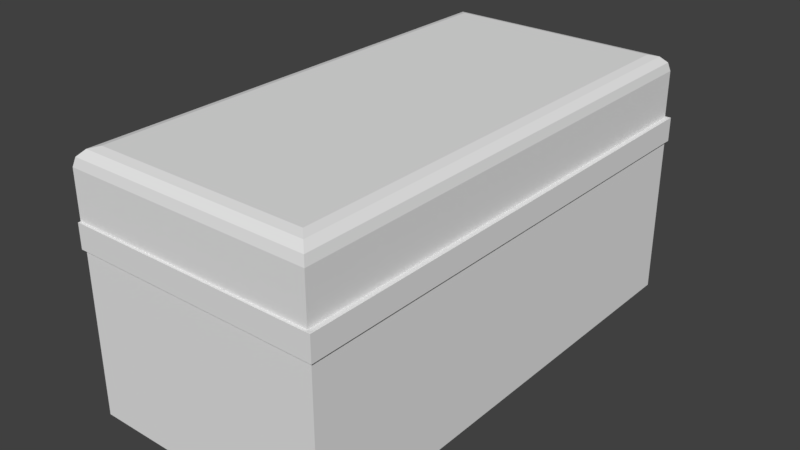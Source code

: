 # Source: Work_Desk_space_storage_chest_1.blend  (saved by Blender 2.78.0; exported with 4.5.12 LTS)
import bpy
from mathutils import Matrix  # noqa: F401  (used for matrix-valued properties, if any)

bpy.ops.wm.read_factory_settings(use_empty=True)
scene = bpy.context.scene
scene.name = 'Scene'

# ---- collections
col_collection_1 = bpy.data.collections.new('Collection 1'); scene.collection.children.link(col_collection_1)

# ---- world
world_world = bpy.data.worlds.new('World'); scene.world = world_world
world_world.color = (0.05088, 0.05088, 0.05088)
world_world.use_sun_shadow = False
world_world.sun_shadow_jitter_overblur = 0.0
world_world.cycles.sampling_method = 'MANUAL'

# ---- meshes
me_cube_019 = bpy.data.meshes.new('Cube.019')
me_cube_019.from_pydata([(-1.0, -2.0, 0.0), (-0.952, -1.958, 1.5), (-1.0, 2.0, 0.0), (-0.952, 1.958, 1.5), (1.0, -2.0, 0.0), (0.952, -1.958, 1.5), (1.0, 2.0, 0.0), (0.952, 1.958, 1.5), (-1.0, -2.0, 1.305), (-1.0, 2.0, 1.305), (1.0, 2.0, 1.305), (1.0, -2.0, 1.305), (-1.02, -2.02, 1.305), (-1.02, -2.02, 1.5), (-1.02, 2.02, 1.5), (1.02, 2.02, 1.5), (1.02, -2.02, 1.5), (-1.02, 2.02, 1.305), (1.02, 2.02, 1.305), (1.02, -2.02, 1.305), (-0.952, -1.958, 0.04997), (-0.952, 1.958, 0.04997), (0.952, -1.958, 0.04997), (0.952, 1.958, 0.04997), (-1.04, 0.8, 1.36), (-1.04, 0.8, 1.5), (-1.04, 1.2, 1.36), (-1.04, 1.2, 1.5), (-1.02, 0.8, 1.36), (-1.02, 0.8, 1.5), (-1.02, 1.2, 1.36), (-1.02, 1.2, 1.5), (-1.04, -1.2, 1.36), (-1.04, -1.2, 1.5), (-1.04, -0.8, 1.36), (-1.04, -0.8, 1.5), (-1.02, -1.2, 1.36), (-1.02, -1.2, 1.5), (-1.02, -0.8, 1.36), (-1.02, -0.8, 1.5)], [], [(3, 7, 15, 14), (8, 11, 19, 12), (10, 9, 17, 18), (5, 1, 13, 16), (2, 6, 4, 0), (4, 11, 8, 0), (6, 10, 11, 4), (2, 9, 10, 6), (0, 8, 9, 2), (12, 13, 14, 17), (17, 14, 15, 18), (18, 15, 16, 19), (19, 16, 13, 12), (9, 8, 12, 17), (7, 5, 16, 15), (11, 10, 18, 19), (1, 3, 14, 13), (1, 5, 22, 20), (7, 3, 21, 23), (5, 7, 23, 22), (3, 1, 20, 21), (20, 22, 23, 21), (24, 25, 27, 26), (26, 27, 31, 30), (28, 29, 25, 24), (26, 30, 28, 24), (31, 27, 25, 29), (32, 33, 35, 34), (34, 35, 39, 38), (36, 37, 33, 32), (34, 38, 36, 32), (39, 35, 33, 37)])
_uv = me_cube_019.uv_layers.new(name='UVMap')
_uv.uv.foreach_set('vector', [0.5119, 0.8258, 0.5119, 0.75, 0.5144, 0.7473, 0.5144, 0.8286, 0.09843, 0.6755, 0.09448, 0.8167, 0.09159, 0.82, 0.09569, 0.6723, 0.3132, 0.8168, 0.3171, 0.6756, 0.32, 0.6723, 0.3159, 0.82, 0.3573, 0.75, 0.3573, 0.8258, 0.3548, 0.8286, 0.3548, 0.7473, 0.688, 0.7798, 0.688, 0.8422, 0.5633, 0.8422, 0.5633, 0.7798, 0.282, 0.1863, 0.282, 0.269, 0.1551, 0.269, 0.1551, 0.1863, 0.5356, 0.1863, 0.5356, 0.269, 0.282, 0.269, 0.282, 0.1863, 0.6624, 0.1863, 0.6624, 0.269, 0.5356, 0.269, 0.5356, 0.1863, 0.9161, 0.1863, 0.9161, 0.269, 0.6624, 0.269, 0.6624, 0.1863, 0.4766, 0.4956, 0.4766, 0.5175, 0.4585, 0.5175, 0.4585, 0.4956, 0.4585, 0.4956, 0.4585, 0.5175, 0.4569, 0.5175, 0.4569, 0.4956, 0.4569, 0.4956, 0.4569, 0.5175, 0.09362, 0.5175, 0.09362, 0.4956, 0.09362, 0.4956, 0.09362, 0.5175, 0.09102, 0.5175, 0.09102, 0.4956, 0.3171, 0.6756, 0.09843, 0.6755, 0.09569, 0.6723, 0.32, 0.6723, 0.5119, 0.75, 0.3573, 0.75, 0.3548, 0.7473, 0.5144, 0.7473, 0.09448, 0.8167, 0.3132, 0.8168, 0.3159, 0.82, 0.09159, 0.82, 0.3573, 0.8258, 0.5119, 0.8258, 0.5144, 0.8286, 0.3548, 0.8286, 0.8494, 0.662, 0.7673, 0.662, 0.7673, 0.5995, 0.8494, 0.5995, 0.5984, 0.662, 0.5164, 0.662, 0.5164, 0.5995, 0.5984, 0.5995, 0.7673, 0.662, 0.5984, 0.662, 0.5984, 0.5995, 0.7673, 0.5995, 0.5164, 0.662, 0.3475, 0.662, 0.3475, 0.5995, 0.5164, 0.5995, 0.6468, 0.7595, 0.6468, 0.6673, 0.8366, 0.6673, 0.8365, 0.7596, 0.7745, 0.5592, 0.7745, 0.5443, 0.8173, 0.5443, 0.8173, 0.5592, 0.8173, 0.5592, 0.8173, 0.5443, 0.8194, 0.5443, 0.8194, 0.5592, 0.7724, 0.5592, 0.7724, 0.5443, 0.7745, 0.5443, 0.7745, 0.5592, 0.8173, 0.5592, 0.8173, 0.5613, 0.7745, 0.5613, 0.7745, 0.5592, 0.8173, 0.5421, 0.8173, 0.5443, 0.7745, 0.5443, 0.7745, 0.5421, 0.7745, 0.5396, 0.7745, 0.5246, 0.8173, 0.5246, 0.8173, 0.5396, 0.8173, 0.5396, 0.8173, 0.5246, 0.8194, 0.5246, 0.8194, 0.5396, 0.7724, 0.5396, 0.7724, 0.5246, 0.7745, 0.5246, 0.7745, 0.5396, 0.8173, 0.5396, 0.8173, 0.5417, 0.7745, 0.5417, 0.7745, 0.5396, 0.8173, 0.5225, 0.8173, 0.5246, 0.7745, 0.5246, 0.7745, 0.5225])
me_cube_019.use_remesh_preserve_volume = False
me_cube_019.use_remesh_preserve_attributes = False
me_cube_019.use_mirror_vertex_groups = False
me_cube_019.update()
me_cube_020 = bpy.data.meshes.new('Cube.020')
me_cube_020.from_pydata([(-0.015, 1.204, 0.02598), (-0.015, 0.796, 0.02598), (0.015, 1.204, 0.02598), (0.015, 0.796, 0.02598), (0.03, 1.204, 0.0), (0.03, 0.796, 0.0), (0.015, 1.204, -0.02598), (0.015, 0.796, -0.02598), (-0.015, 1.204, -0.02598), (-0.015, 0.796, -0.02598), (-0.03, 1.204, 0.0), (-0.03, 0.796, 0.0), (0.015, 0.8, 0.0), (0.015, 0.8, 0.1395), (0.015, 1.2, 0.0), (0.015, 1.2, 0.1395), (0.055, 0.8, 0.0), (0.055, 0.8, 0.1395), (0.055, 1.2, 0.0), (0.055, 1.2, 0.1395), (0.055, -2.0, 0.0), (0.055, 2.0, 0.0), (2.055, -2.0, 0.0), (2.055, 2.0, 0.0), (0.055, -2.0, 0.3777), (0.1922, -1.863, 0.5149), (0.07338, -1.982, 0.4463), (0.1236, -1.931, 0.4966), (0.1922, 1.863, 0.5149), (0.055, 2.0, 0.3777), (0.1236, 1.931, 0.4966), (0.07338, 1.982, 0.4463), (1.918, 1.863, 0.5149), (2.055, 2.0, 0.3777), (1.986, 1.931, 0.4966), (2.037, 1.982, 0.4463), (1.918, -1.863, 0.5149), (2.055, -2.0, 0.3777), (1.986, -1.931, 0.4966), (2.037, -1.982, 0.4463), (0.1111, -1.941, 0.0), (0.1111, 1.941, 0.0), (1.999, -1.941, 0.0), (1.999, 1.941, 0.0), (0.1111, -1.941, 0.3565), (0.2406, -1.808, 0.4861), (0.1284, -1.923, 0.4213), (0.1758, -1.875, 0.4687), (0.2406, 1.808, 0.4861), (0.1111, 1.941, 0.3565), (0.1758, 1.875, 0.4687), (0.1284, 1.923, 0.4213), (1.869, 1.808, 0.4861), (1.999, 1.941, 0.3565), (1.934, 1.875, 0.4687), (1.982, 1.923, 0.4213), (1.869, -1.808, 0.4861), (1.999, -1.941, 0.3565), (1.934, -1.875, 0.4687), (1.982, -1.923, 0.4213), (-0.015, -0.796, 0.02598), (-0.015, -1.204, 0.02598), (0.015, -0.796, 0.02598), (0.015, -1.204, 0.02598), (0.03, -0.796, 0.0), (0.03, -1.204, 0.0), (0.015, -0.796, -0.02598), (0.015, -1.204, -0.02598), (-0.015, -0.796, -0.02598), (-0.015, -1.204, -0.02598), (-0.03, -0.796, 0.0), (-0.03, -1.204, 0.0), (0.015, -1.2, 0.0), (0.015, -1.2, 0.1395), (0.015, -0.8, 0.0), (0.015, -0.8, 0.1395), (0.055, -1.2, 0.0), (0.055, -1.2, 0.1395), (0.055, -0.8, 0.0), (0.055, -0.8, 0.1395)], [], [(0, 1, 3, 2), (2, 3, 5, 4), (4, 5, 7, 6), (6, 7, 9, 8), (3, 1, 11, 9, 7, 5), (8, 9, 11, 10), (10, 11, 1, 0), (0, 2, 4, 6, 8, 10), (12, 13, 15, 14), (14, 15, 19, 18), (16, 17, 13, 12), (14, 18, 16, 12), (19, 15, 13, 17), (23, 21, 29, 33), (20, 22, 37, 24), (22, 23, 33, 37), (32, 28, 25, 36), (25, 28, 30, 27), (27, 30, 31, 26), (26, 31, 29, 24), (28, 32, 34, 30), (30, 34, 35, 31), (31, 35, 33, 29), (32, 36, 38, 34), (34, 38, 39, 35), (35, 39, 37, 33), (36, 25, 27, 38), (38, 27, 26, 39), (39, 26, 24, 37), (21, 20, 24, 29), (43, 53, 49, 41), (40, 44, 57, 42), (42, 57, 53, 43), (52, 56, 45, 48), (45, 47, 50, 48), (47, 46, 51, 50), (46, 44, 49, 51), (48, 50, 54, 52), (50, 51, 55, 54), (51, 49, 53, 55), (52, 54, 58, 56), (54, 55, 59, 58), (55, 53, 57, 59), (56, 58, 47, 45), (58, 59, 46, 47), (59, 57, 44, 46), (41, 49, 44, 40), (21, 41, 40, 20), (20, 40, 42, 22), (23, 43, 41, 21), (22, 42, 43, 23), (60, 61, 63, 62), (62, 63, 65, 64), (64, 65, 67, 66), (66, 67, 69, 68), (63, 61, 71, 69, 67, 65), (68, 69, 71, 70), (70, 71, 61, 60), (60, 62, 64, 66, 68, 70), (72, 73, 75, 74), (74, 75, 79, 78), (76, 77, 73, 72), (74, 78, 76, 72), (79, 75, 73, 77)])
_uv = me_cube_020.uv_layers.new(name='UVMap')
_uv.uv.foreach_set('vector', [0.93, 0.5491, 0.8825, 0.5491, 0.8825, 0.5456, 0.93, 0.5456, 0.93, 0.5456, 0.8825, 0.5456, 0.8825, 0.5421, 0.93, 0.5421, 0.93, 0.5421, 0.8825, 0.5421, 0.8825, 0.5386, 0.93, 0.5386, 0.93, 0.5595, 0.8825, 0.5595, 0.8825, 0.556, 0.93, 0.556, 0.904, 0.5284, 0.9005, 0.5284, 0.8987, 0.5254, 0.9005, 0.5224, 0.904, 0.5224, 0.9057, 0.5254, 0.93, 0.556, 0.8825, 0.556, 0.8825, 0.5526, 0.93, 0.5526, 0.93, 0.5526, 0.8825, 0.5526, 0.8825, 0.5491, 0.93, 0.5491, 0.8995, 0.5035, 0.903, 0.5035, 0.9048, 0.5065, 0.903, 0.5095, 0.8995, 0.5095, 0.8978, 0.5065, 0.7652, 0.5585, 0.7652, 0.5423, 0.8119, 0.5423, 0.8119, 0.5585, 0.8119, 0.5585, 0.8119, 0.5423, 0.8165, 0.5423, 0.8165, 0.5585, 0.7606, 0.5585, 0.7606, 0.5423, 0.7652, 0.5423, 0.7652, 0.5585, 0.8119, 0.5585, 0.8119, 0.5632, 0.7652, 0.5632, 0.7652, 0.5585, 0.8119, 0.5376, 0.8119, 0.5423, 0.7652, 0.5423, 0.7652, 0.5376, 0.5078, 0.9681, 0.3552, 0.9681, 0.3552, 0.9393, 0.5078, 0.9393, 0.9654, 0.9681, 0.8129, 0.9681, 0.8129, 0.9393, 0.9654, 0.9393, 0.8129, 0.9681, 0.5078, 0.9681, 0.5078, 0.9393, 0.8129, 0.9393, 0.8023, 0.1019, 0.8014, 0.3835, 0.1918, 0.3831, 0.1927, 0.1015, 0.1918, 0.3831, 0.8014, 0.3835, 0.8132, 0.3956, 0.1797, 0.395, 0.1797, 0.395, 0.8132, 0.3956, 0.8258, 0.4085, 0.1667, 0.4076, 0.1667, 0.4076, 0.8258, 0.4085, 0.8394, 0.4208, 0.1542, 0.4208, 0.8014, 0.3835, 0.8023, 0.1019, 0.8144, 0.09006, 0.8132, 0.3956, 0.8132, 0.3956, 0.8144, 0.09006, 0.8274, 0.07747, 0.8258, 0.4085, 0.8258, 0.4085, 0.8274, 0.07747, 0.8399, 0.0642, 0.8394, 0.4208, 0.8023, 0.1019, 0.1927, 0.1015, 0.1809, 0.08947, 0.8144, 0.09006, 0.8144, 0.09006, 0.1809, 0.08947, 0.1682, 0.07652, 0.8274, 0.07747, 0.8274, 0.07747, 0.1682, 0.07652, 0.1547, 0.0642, 0.8399, 0.0642, 0.1927, 0.1015, 0.1918, 0.3831, 0.1797, 0.395, 0.1809, 0.08947, 0.1809, 0.08947, 0.1797, 0.395, 0.1667, 0.4076, 0.1682, 0.07652, 0.1682, 0.07652, 0.1667, 0.4076, 0.1542, 0.4208, 0.1547, 0.0642, 0.3552, 0.9681, 0.05006, 0.9681, 0.05006, 0.9393, 0.3552, 0.9393, 0.4409, 0.8197, 0.4086, 0.7863, 0.41, 0.6346, 0.4476, 0.6056, 0.04686, 0.6275, 0.08316, 0.6227, 0.1026, 0.7889, 0.0726, 0.8197, 0.0726, 0.8197, 0.1026, 0.7889, 0.4086, 0.7863, 0.4409, 0.8197, 0.3921, 0.77, 0.1184, 0.7719, 0.1037, 0.6412, 0.3931, 0.6508, 0.1037, 0.6412, 0.09726, 0.6354, 0.3985, 0.6456, 0.3931, 0.6508, 0.09726, 0.6354, 0.09031, 0.6293, 0.4041, 0.64, 0.3985, 0.6456, 0.09031, 0.6293, 0.08316, 0.6227, 0.41, 0.6346, 0.4041, 0.64, 0.3931, 0.6508, 0.3985, 0.6456, 0.3974, 0.7751, 0.3921, 0.77, 0.3985, 0.6456, 0.4041, 0.64, 0.4029, 0.7805, 0.3974, 0.7751, 0.4041, 0.64, 0.41, 0.6346, 0.4086, 0.7863, 0.4029, 0.7805, 0.3921, 0.77, 0.3974, 0.7751, 0.1134, 0.7773, 0.1184, 0.7719, 0.3974, 0.7751, 0.4029, 0.7805, 0.1082, 0.7831, 0.1134, 0.7773, 0.4029, 0.7805, 0.4086, 0.7863, 0.1026, 0.7889, 0.1082, 0.7831, 0.1184, 0.7719, 0.1134, 0.7773, 0.09726, 0.6354, 0.1037, 0.6412, 0.1134, 0.7773, 0.1082, 0.7831, 0.09031, 0.6293, 0.09726, 0.6354, 0.1082, 0.7831, 0.1026, 0.7889, 0.08316, 0.6227, 0.09031, 0.6293, 0.4476, 0.6056, 0.41, 0.6346, 0.08316, 0.6227, 0.08445, 0.5882, 0.8021, 0.6194, 0.7968, 0.6247, 0.4876, 0.6247, 0.4823, 0.6194, 0.4823, 0.6194, 0.4876, 0.6247, 0.4882, 0.7878, 0.483, 0.7931, 0.8027, 0.7931, 0.7974, 0.7878, 0.7968, 0.6247, 0.8021, 0.6194, 0.483, 0.7931, 0.4882, 0.7878, 0.7974, 0.7878, 0.8027, 0.7931, 0.8744, 0.5491, 0.8269, 0.5491, 0.8269, 0.5456, 0.8744, 0.5456, 0.8744, 0.5456, 0.8269, 0.5456, 0.8269, 0.5421, 0.8744, 0.5421, 0.8744, 0.5421, 0.8269, 0.5421, 0.8269, 0.5386, 0.8744, 0.5386, 0.8744, 0.5595, 0.8269, 0.5595, 0.8269, 0.556, 0.8744, 0.556, 0.9036, 0.5184, 0.9001, 0.5184, 0.8984, 0.5154, 0.9001, 0.5123, 0.9036, 0.5123, 0.9053, 0.5154, 0.8744, 0.556, 0.8269, 0.556, 0.8269, 0.5526, 0.8744, 0.5526, 0.8744, 0.5526, 0.8269, 0.5526, 0.8269, 0.5491, 0.8744, 0.5491, 0.8993, 0.4928, 0.9028, 0.4928, 0.9046, 0.4959, 0.9028, 0.4989, 0.8993, 0.4989, 0.8976, 0.4959, 0.7025, 0.5574, 0.7025, 0.5412, 0.7491, 0.5412, 0.7491, 0.5574, 0.7491, 0.5574, 0.7491, 0.5412, 0.7538, 0.5412, 0.7538, 0.5574, 0.6978, 0.5574, 0.6978, 0.5412, 0.7025, 0.5412, 0.7025, 0.5574, 0.7491, 0.5574, 0.7491, 0.5621, 0.7025, 0.5621, 0.7025, 0.5574, 0.7491, 0.5365, 0.7491, 0.5412, 0.7025, 0.5412, 0.7025, 0.5365])
me_cube_020.use_remesh_preserve_volume = False
me_cube_020.use_remesh_preserve_attributes = False
me_cube_020.use_mirror_vertex_groups = False
me_cube_020.update()
arm_storage_chest_lid_armature = bpy.data.armatures.new('Storage chest lid armature')  # bones are not reproduced

# ---- objects
ob_storage_chest = bpy.data.objects.new('Storage chest', me_cube_019)
ob_armature = bpy.data.objects.new('Armature', arm_storage_chest_lid_armature)
ob_storage_chest_lid = bpy.data.objects.new('Storage chest lid', me_cube_020)

# ---- transforms, parenting, visibility, modifiers, constraints
ob_storage_chest.location = (0.0, 0.0, 0.0)
ob_storage_chest.lineart.crease_threshold = 0.0
ob_armature.parent = ob_storage_chest
ob_armature.location = (-1.075, -3.974e-08, 1.5)
ob_armature.rotation_euler = (-1.192e-07, 0.0, 0.0)
ob_armature.lineart.crease_threshold = 0.0
ob_storage_chest_lid.parent = ob_armature
ob_storage_chest_lid.matrix_parent_inverse = Matrix(((1.0, 0.0, 0.0, 1.075), (0.0, 1.0, 0.0, 3.974e-08), (0.0, 0.0, 1.0, -1.5), (0.0, 0.0, 0.0, 1.0)))
ob_storage_chest_lid.location = (-1.075, -3.974e-08, 1.5)
ob_storage_chest_lid.lineart.crease_threshold = 0.0
_vg = ob_storage_chest_lid.vertex_groups.new(name='lid')
_vg.add([0, 1, 2, 3, 4, 5, 6, 7, 8, 9, 10, 11, 12, 13, 14, 15, 16, 17, 18, 19, 20, 21, 22, 23, 24, 25, 26, 27, 28, 29, 30, 31, 32, 33, 34, 35, 36, 37, 38, 39, 40, 41, 42, 43, 44, 45, 46, 47, 48, 49, 50, 51, 52, 53, 54, 55, 56, 57, 58, 59, 60, 61, 62, 63, 64, 65, 66, 67, 68, 69, 70, 71, 72, 73, 74, 75, 76, 77, 78, 79], 1.0, 'REPLACE')
_vg = ob_storage_chest_lid.vertex_groups.new(name='root')
_m = ob_storage_chest_lid.modifiers.new('Armature', 'ARMATURE')
_m.object = ob_armature

# ---- collection membership
col_collection_1.objects.link(ob_storage_chest)
col_collection_1.objects.link(ob_armature)
col_collection_1.objects.link(ob_storage_chest_lid)

# ---- scene / render settings (as saved in the file)
scene.frame_start = 1; scene.frame_end = 40; scene.frame_set(1)
scene.render.engine = 'BLENDER_EEVEE_NEXT'
scene.render.resolution_percentage = 50
scene.render.dither_intensity = 0.0
scene.cycles.use_denoising = False
scene.cycles.samples = 128
scene.cycles.sampling_pattern = 'TABULATED_SOBOL'
scene.cycles.light_sampling_threshold = 0.0
scene.cycles.use_adaptive_sampling = False
scene.cycles.use_light_tree = False
scene.cycles.blur_glossy = 0.0
scene.cycles.sample_clamp_indirect = 0.0
scene.view_settings.view_transform = 'Standard'
bpy.context.view_layer.update()

# ---- added for rendering (the .blend has no active camera and no usable light): camera, sun
cam_auto = bpy.data.cameras.new('AutoCamera')
cam_auto.lens = 50.0
cam_auto.sensor_width = 36.0
cam_auto.clip_end = 1000.0
ob_auto_camera = bpy.data.objects.new('AutoCamera', cam_auto)
scene.collection.objects.link(ob_auto_camera)
ob_auto_camera.location = (4.57411, -5.53993, 4.70076)
ob_auto_camera.rotation_euler = (1.09748, -7.21219e-08, 0.694738)
scene.camera = ob_auto_camera
light_auto_sun = bpy.data.lights.new('AutoSun', 'SUN')
light_auto_sun.energy = 3.0
light_auto_sun.angle = 0.0523599
ob_auto_sun = bpy.data.objects.new('AutoSun', light_auto_sun)
scene.collection.objects.link(ob_auto_sun)
ob_auto_sun.rotation_euler = (0.872665, 0.174533, 0.523599)
bpy.context.view_layer.update()
